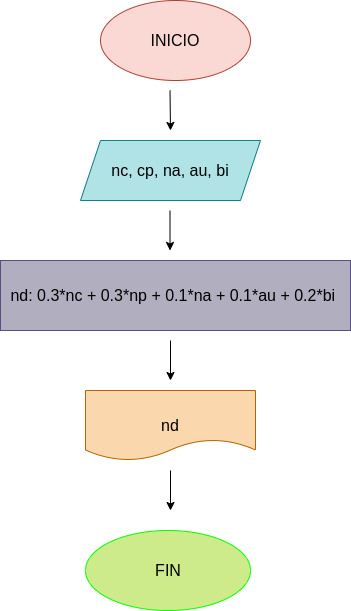

The diagram above was exported from draw.io. Its source (the exported page's mxGraphModel, read from the mxfile embedded in the PNG):
<mxGraphModel dx="662" dy="425" grid="1" gridSize="10" guides="1" tooltips="1" connect="1" arrows="1" fold="1" page="1" pageScale="1" pageWidth="827" pageHeight="1169" math="0" shadow="0">
  <root>
    <mxCell id="0" />
    <mxCell id="1" parent="0" />
    <mxCell id="2" value="" style="ellipse;whiteSpace=wrap;html=1;fillColor=#fad9d5;strokeColor=#ae4132;" vertex="1" parent="1">
      <mxGeometry x="250" y="30" width="150" height="80" as="geometry" />
    </mxCell>
    <mxCell id="3" value="&lt;font color=&quot;#000000&quot;&gt;&lt;span style=&quot;font-size: 16px;&quot;&gt;INICIO&lt;/span&gt;&lt;/font&gt;" style="text;strokeColor=none;align=center;fillColor=none;html=1;verticalAlign=middle;whiteSpace=wrap;rounded=0;" vertex="1" parent="1">
      <mxGeometry x="295" y="55" width="60" height="30" as="geometry" />
    </mxCell>
    <mxCell id="4" value="" style="endArrow=classic;html=1;fontSize=16;fontColor=#000000;" edge="1" parent="1">
      <mxGeometry width="50" height="50" relative="1" as="geometry">
        <mxPoint x="319.5" y="120" as="sourcePoint" />
        <mxPoint x="320" y="160" as="targetPoint" />
      </mxGeometry>
    </mxCell>
    <mxCell id="5" value="" style="shape=parallelogram;perimeter=parallelogramPerimeter;whiteSpace=wrap;html=1;fixedSize=1;fontSize=16;fillColor=#b0e3e6;strokeColor=#0e8088;" vertex="1" parent="1">
      <mxGeometry x="230" y="170" width="180" height="60" as="geometry" />
    </mxCell>
    <mxCell id="6" value="nc, cp, na, au, bi" style="text;strokeColor=none;align=center;fillColor=none;html=1;verticalAlign=middle;whiteSpace=wrap;rounded=0;fontSize=16;fontColor=#000000;" vertex="1" parent="1">
      <mxGeometry x="260" y="185" width="120" height="30" as="geometry" />
    </mxCell>
    <mxCell id="7" value="" style="endArrow=classic;html=1;fontSize=16;fontColor=#000000;" edge="1" parent="1">
      <mxGeometry width="50" height="50" relative="1" as="geometry">
        <mxPoint x="319.5" y="240" as="sourcePoint" />
        <mxPoint x="319.5" y="280" as="targetPoint" />
      </mxGeometry>
    </mxCell>
    <mxCell id="8" value="" style="rounded=0;whiteSpace=wrap;html=1;fontSize=16;fillColor=#B0AEBF;strokeColor=#56517e;" vertex="1" parent="1">
      <mxGeometry x="150" y="290" width="350" height="70" as="geometry" />
    </mxCell>
    <mxCell id="9" value="nd: 0.3*nc + 0.3*np + 0.1*na + 0.1*au + 0.2*bi&amp;nbsp;" style="text;strokeColor=none;align=center;fillColor=none;html=1;verticalAlign=middle;whiteSpace=wrap;rounded=0;fontSize=16;fontColor=#000000;" vertex="1" parent="1">
      <mxGeometry x="155" y="310" width="340" height="30" as="geometry" />
    </mxCell>
    <mxCell id="10" value="" style="endArrow=classic;html=1;fontSize=16;fontColor=#000000;" edge="1" parent="1">
      <mxGeometry width="50" height="50" relative="1" as="geometry">
        <mxPoint x="320" y="370" as="sourcePoint" />
        <mxPoint x="320" y="410" as="targetPoint" />
      </mxGeometry>
    </mxCell>
    <mxCell id="11" value="" style="shape=document;whiteSpace=wrap;html=1;boundedLbl=1;fontSize=16;fillColor=#fad7ac;strokeColor=#b46504;" vertex="1" parent="1">
      <mxGeometry x="235" y="420" width="170" height="70" as="geometry" />
    </mxCell>
    <mxCell id="12" value="nd" style="text;strokeColor=none;align=center;fillColor=none;html=1;verticalAlign=middle;whiteSpace=wrap;rounded=0;fontSize=16;fontColor=#000000;" vertex="1" parent="1">
      <mxGeometry x="290" y="440" width="60" height="30" as="geometry" />
    </mxCell>
    <mxCell id="13" value="" style="endArrow=classic;html=1;fontSize=16;fontColor=#000000;" edge="1" parent="1">
      <mxGeometry width="50" height="50" relative="1" as="geometry">
        <mxPoint x="320" y="500" as="sourcePoint" />
        <mxPoint x="320" y="540" as="targetPoint" />
      </mxGeometry>
    </mxCell>
    <mxCell id="14" value="" style="ellipse;whiteSpace=wrap;html=1;fontSize=16;fillColor=#cdeb8b;strokeColor=#00FF00;" vertex="1" parent="1">
      <mxGeometry x="235" y="560" width="165" height="80" as="geometry" />
    </mxCell>
    <mxCell id="15" value="FIN" style="text;strokeColor=none;align=center;fillColor=none;html=1;verticalAlign=middle;whiteSpace=wrap;rounded=0;fontSize=16;fontColor=#000000;" vertex="1" parent="1">
      <mxGeometry x="287.5" y="585" width="60" height="30" as="geometry" />
    </mxCell>
  </root>
</mxGraphModel>